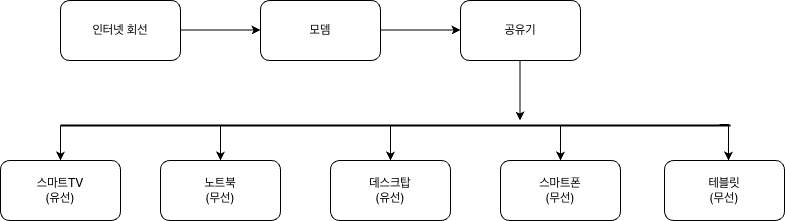

The diagram above was exported from draw.io. Its source (the exported page's mxGraphModel, read from the mxfile embedded in the PNG):
<mxGraphModel dx="2074" dy="1047" grid="1" gridSize="10" guides="1" tooltips="1" connect="1" arrows="1" fold="1" page="1" pageScale="1" pageWidth="827" pageHeight="1169" math="0" shadow="0">
  <root>
    <mxCell id="0" />
    <mxCell id="1" parent="0" />
    <mxCell id="fn_JSM481dKM71dM-Jcq-1" value="" style="rounded=1;whiteSpace=wrap;html=1;" vertex="1" parent="1">
      <mxGeometry x="80" y="80" width="120" height="60" as="geometry" />
    </mxCell>
    <mxCell id="fn_JSM481dKM71dM-Jcq-2" value="인터넷 회선" style="text;html=1;align=center;verticalAlign=middle;whiteSpace=wrap;rounded=0;" vertex="1" parent="1">
      <mxGeometry x="110" y="95" width="60" height="30" as="geometry" />
    </mxCell>
    <mxCell id="fn_JSM481dKM71dM-Jcq-3" value="" style="endArrow=classic;html=1;rounded=0;" edge="1" parent="1">
      <mxGeometry width="50" height="50" relative="1" as="geometry">
        <mxPoint x="200" y="109.5" as="sourcePoint" />
        <mxPoint x="280" y="109.5" as="targetPoint" />
      </mxGeometry>
    </mxCell>
    <mxCell id="fn_JSM481dKM71dM-Jcq-4" value="" style="rounded=1;whiteSpace=wrap;html=1;" vertex="1" parent="1">
      <mxGeometry x="280" y="80" width="120" height="60" as="geometry" />
    </mxCell>
    <mxCell id="fn_JSM481dKM71dM-Jcq-5" value="모뎀" style="text;html=1;align=center;verticalAlign=middle;whiteSpace=wrap;rounded=0;" vertex="1" parent="1">
      <mxGeometry x="310" y="95" width="60" height="30" as="geometry" />
    </mxCell>
    <mxCell id="fn_JSM481dKM71dM-Jcq-6" value="" style="rounded=1;whiteSpace=wrap;html=1;" vertex="1" parent="1">
      <mxGeometry x="480" y="80" width="120" height="60" as="geometry" />
    </mxCell>
    <mxCell id="fn_JSM481dKM71dM-Jcq-7" value="공유기" style="text;html=1;align=center;verticalAlign=middle;whiteSpace=wrap;rounded=0;" vertex="1" parent="1">
      <mxGeometry x="510" y="95" width="60" height="30" as="geometry" />
    </mxCell>
    <mxCell id="fn_JSM481dKM71dM-Jcq-8" value="" style="endArrow=classic;html=1;rounded=0;" edge="1" parent="1">
      <mxGeometry width="50" height="50" relative="1" as="geometry">
        <mxPoint x="400" y="109.5" as="sourcePoint" />
        <mxPoint x="480" y="109.5" as="targetPoint" />
      </mxGeometry>
    </mxCell>
    <mxCell id="fn_JSM481dKM71dM-Jcq-10" value="" style="endArrow=classic;html=1;rounded=0;" edge="1" parent="1">
      <mxGeometry width="50" height="50" relative="1" as="geometry">
        <mxPoint x="539.5" y="140" as="sourcePoint" />
        <mxPoint x="539.5" y="200" as="targetPoint" />
      </mxGeometry>
    </mxCell>
    <mxCell id="fn_JSM481dKM71dM-Jcq-21" style="edgeStyle=orthogonalEdgeStyle;rounded=0;orthogonalLoop=1;jettySize=auto;html=1;exitX=0;exitY=0.5;exitDx=0;exitDy=0;exitPerimeter=0;" edge="1" parent="1" source="fn_JSM481dKM71dM-Jcq-11">
      <mxGeometry relative="1" as="geometry">
        <mxPoint x="80" y="240" as="targetPoint" />
      </mxGeometry>
    </mxCell>
    <mxCell id="fn_JSM481dKM71dM-Jcq-22" style="edgeStyle=orthogonalEdgeStyle;rounded=0;orthogonalLoop=1;jettySize=auto;html=1;exitX=0.25;exitY=0.5;exitDx=0;exitDy=0;exitPerimeter=0;" edge="1" parent="1">
      <mxGeometry relative="1" as="geometry">
        <mxPoint x="240" y="240" as="targetPoint" />
        <mxPoint x="245" y="205" as="sourcePoint" />
      </mxGeometry>
    </mxCell>
    <mxCell id="fn_JSM481dKM71dM-Jcq-11" value="" style="line;strokeWidth=2;html=1;" vertex="1" parent="1">
      <mxGeometry x="80" y="200" width="670" height="10" as="geometry" />
    </mxCell>
    <mxCell id="fn_JSM481dKM71dM-Jcq-25" style="edgeStyle=orthogonalEdgeStyle;rounded=0;orthogonalLoop=1;jettySize=auto;html=1;exitX=0.25;exitY=0.5;exitDx=0;exitDy=0;exitPerimeter=0;" edge="1" parent="1">
      <mxGeometry relative="1" as="geometry">
        <mxPoint x="410" y="240" as="targetPoint" />
        <mxPoint x="415" y="205" as="sourcePoint" />
      </mxGeometry>
    </mxCell>
    <mxCell id="fn_JSM481dKM71dM-Jcq-26" value="" style="rounded=1;whiteSpace=wrap;html=1;" vertex="1" parent="1">
      <mxGeometry x="20" y="240" width="120" height="60" as="geometry" />
    </mxCell>
    <mxCell id="fn_JSM481dKM71dM-Jcq-27" value="스마트TV&lt;div&gt;(유선)&lt;/div&gt;" style="text;html=1;align=center;verticalAlign=middle;whiteSpace=wrap;rounded=0;" vertex="1" parent="1">
      <mxGeometry x="50" y="255" width="60" height="30" as="geometry" />
    </mxCell>
    <mxCell id="fn_JSM481dKM71dM-Jcq-28" value="" style="rounded=1;whiteSpace=wrap;html=1;" vertex="1" parent="1">
      <mxGeometry x="180" y="240" width="120" height="60" as="geometry" />
    </mxCell>
    <mxCell id="fn_JSM481dKM71dM-Jcq-29" value="노트북&lt;div&gt;(무선)&lt;/div&gt;" style="text;html=1;align=center;verticalAlign=middle;whiteSpace=wrap;rounded=0;" vertex="1" parent="1">
      <mxGeometry x="210" y="255" width="60" height="30" as="geometry" />
    </mxCell>
    <mxCell id="fn_JSM481dKM71dM-Jcq-30" value="" style="rounded=1;whiteSpace=wrap;html=1;" vertex="1" parent="1">
      <mxGeometry x="350" y="240" width="120" height="60" as="geometry" />
    </mxCell>
    <mxCell id="fn_JSM481dKM71dM-Jcq-31" value="데스크탑&lt;div&gt;(유선)&lt;/div&gt;" style="text;html=1;align=center;verticalAlign=middle;whiteSpace=wrap;rounded=0;" vertex="1" parent="1">
      <mxGeometry x="380" y="255" width="60" height="30" as="geometry" />
    </mxCell>
    <mxCell id="fn_JSM481dKM71dM-Jcq-33" style="edgeStyle=orthogonalEdgeStyle;rounded=0;orthogonalLoop=1;jettySize=auto;html=1;exitX=0.25;exitY=0.5;exitDx=0;exitDy=0;exitPerimeter=0;" edge="1" parent="1">
      <mxGeometry relative="1" as="geometry">
        <mxPoint x="580" y="240" as="targetPoint" />
        <mxPoint x="585" y="205" as="sourcePoint" />
      </mxGeometry>
    </mxCell>
    <mxCell id="fn_JSM481dKM71dM-Jcq-34" value="" style="rounded=1;whiteSpace=wrap;html=1;" vertex="1" parent="1">
      <mxGeometry x="520" y="240" width="120" height="60" as="geometry" />
    </mxCell>
    <mxCell id="fn_JSM481dKM71dM-Jcq-35" value="스마트폰&lt;div&gt;(무선)&lt;/div&gt;" style="text;html=1;align=center;verticalAlign=middle;whiteSpace=wrap;rounded=0;" vertex="1" parent="1">
      <mxGeometry x="550" y="255" width="60" height="30" as="geometry" />
    </mxCell>
    <mxCell id="fn_JSM481dKM71dM-Jcq-36" style="edgeStyle=orthogonalEdgeStyle;rounded=0;orthogonalLoop=1;jettySize=auto;html=1;exitX=0.979;exitY=0.4;exitDx=0;exitDy=0;exitPerimeter=0;" edge="1" parent="1">
      <mxGeometry relative="1" as="geometry">
        <mxPoint x="748" y="240" as="targetPoint" />
        <mxPoint x="738.9299999999998" y="204" as="sourcePoint" />
      </mxGeometry>
    </mxCell>
    <mxCell id="fn_JSM481dKM71dM-Jcq-37" value="" style="rounded=1;whiteSpace=wrap;html=1;" vertex="1" parent="1">
      <mxGeometry x="684" y="240" width="120" height="60" as="geometry" />
    </mxCell>
    <mxCell id="fn_JSM481dKM71dM-Jcq-38" value="테블릿&lt;div&gt;(무선)&lt;/div&gt;" style="text;html=1;align=center;verticalAlign=middle;whiteSpace=wrap;rounded=0;" vertex="1" parent="1">
      <mxGeometry x="714" y="255" width="60" height="30" as="geometry" />
    </mxCell>
  </root>
</mxGraphModel>